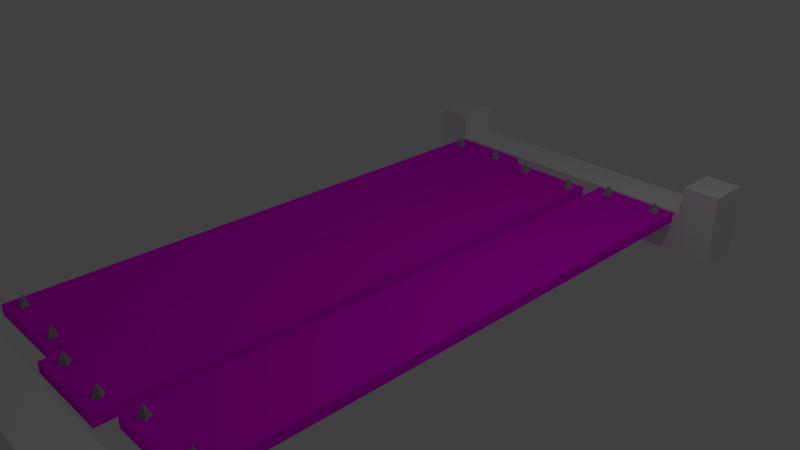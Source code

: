 # Source: Bridge2.blend  (saved by Blender 2.79.0; exported with 4.5.12 LTS)
import bpy
from mathutils import Matrix  # noqa: F401  (used for matrix-valued properties, if any)

bpy.ops.wm.read_factory_settings(use_empty=True)
scene = bpy.context.scene
scene.name = 'Scene'

# ---- collections
col_collection_1 = bpy.data.collections.new('Collection 1'); scene.collection.children.link(col_collection_1)

# ---- images (referenced by path relative to the original .blend; pixels are not part of the script)
import os
ASSET_DIR = os.environ.get("B2B_ASSET_DIR", "")  # directory of the original .blend (textures are referenced by path, not embedded)
HERE = os.path.dirname(os.path.abspath(__file__))  # packed textures are extracted next to this script under _unpacked/

def load_image(name, relpath, width, height, colorspace="sRGB"):
    """Load a texture the original file referenced (path relative to the .blend, or extracted next to this script)."""
    p = next((c for c in (os.path.join(HERE, relpath), os.path.join(ASSET_DIR, relpath)) if relpath and os.path.exists(c)), "")
    if p:
        img = bpy.data.images.load(p, check_existing=True)
        img.name = name
    else:  # same state as the original file: an image datablock whose file is absent (Cycles renders it pink)
        img = bpy.data.images.new(name, width, height)
        img.source = "FILE"
        img.filepath = "//" + (relpath or name)
    img.colorspace_settings.name = colorspace
    return img
img_woodbridge_png = load_image('WoodBridge.png', 'WoodBridge.png', 1024, 1024, 'sRGB')

# ---- materials (node trees are filled in below, after node groups)
mat_material_001 = bpy.data.materials.new('Material.001')
mat_material_001.alpha_threshold = 0.0
mat_material_001.roughness = 0.5
mat_material = bpy.data.materials.new('Material')
mat_material.alpha_threshold = 0.0
mat_material.roughness = 0.5
mat_material.line_color = (0.0, 0.0, 0.0, 1.0)

# ---- material node trees
mat_material_001.use_nodes = True; mat_material_001.node_tree.nodes.clear()
_N = mat_material_001.node_tree.nodes; _L = mat_material_001.node_tree.links
n0 = _N.new('ShaderNodeOutputMaterial'); n0.name = 'Material Output'; n0.location = (300, 300)
n1 = _N.new('ShaderNodeBsdfDiffuse'); n1.name = 'Diffuse BSDF'; n1.location = (10, 300)
n1.inputs[0].default_value = (0.3559, 0.3559, 0.3559, 1.0)
_L.new(n1.outputs[0], n0.inputs[0])
n0.is_active_output = True
mat_material.use_nodes = True; mat_material.node_tree.nodes.clear()
_N = mat_material.node_tree.nodes; _L = mat_material.node_tree.links
n0 = _N.new('ShaderNodeOutputMaterial'); n0.name = 'Material Output'; n0.location = (300, 300)
n1 = _N.new('ShaderNodeBsdfDiffuse'); n1.name = 'Diffuse BSDF'; n1.location = (10, 300)
n2 = _N.new('ShaderNodeTexImage'); n2.name = 'Image Texture'; n2.location = (-180, 300)
n2.width = 140
n2.image = img_woodbridge_png
_L.new(n1.outputs[0], n0.inputs[0])
_L.new(n2.outputs[0], n1.inputs[0])
n0.is_active_output = True

# ---- world
world_world = bpy.data.worlds.new('World'); scene.world = world_world
world_world.color = (0.05088, 0.05088, 0.05088)
world_world.use_sun_shadow = False
world_world.sun_shadow_jitter_overblur = 0.0
world_world.cycles.sampling_method = 'MANUAL'
world_world.light_settings.ao_factor = 0.4673

# ---- cameras
cam_camera = bpy.data.cameras.new('Camera')
cam_camera.clip_end = 100.0
cam_camera.lens = 35.0
cam_camera.sensor_width = 32.0
cam_camera.sensor_height = 18.0
cam_camera.ortho_scale = 7.314
cam_camera.dof.focus_distance = 0.0

# ---- lights
light_lamp = bpy.data.lights.new('Lamp', 'POINT')
light_lamp.transmission_factor = 0.0
light_lamp.cutoff_distance = 30.0
light_lamp.energy = 100.0
light_lamp.shadow_buffer_clip_start = 1.001
light_lamp.shadow_soft_size = 0.1
light_lamp.shadow_maximum_resolution = 0.006
light_lamp.use_absolute_resolution = True

# ---- meshes
me_cube_003 = bpy.data.meshes.new('Cube.003')
me_cube_003.from_pydata([(-2.548, -0.3025, -0.3025), (-2.548, -0.3025, 0.3025), (-2.548, 0.3025, -0.3025), (-2.548, 0.3025, 0.3025), (2.548, -0.3025, -0.3025), (2.548, -0.3025, 0.3025), (2.548, 0.3025, -0.3025), (2.548, 0.3025, 0.3025), (2.044, 0.3025, -0.3025), (-2.044, 0.3025, -0.3025), (-2.044, 0.3025, 0.3025), (2.044, 0.3025, 0.3025), (-2.044, -0.3025, -0.3025), (2.044, -0.3025, -0.3025), (2.044, -0.3025, 0.3025), (-2.044, -0.3025, 0.3025), (-2.548, -0.3025, 0.6972), (-2.548, 0.3025, 0.6972), (2.044, 0.3025, 0.6972), (2.548, 0.3025, 0.6972), (2.548, -0.3025, 0.475), (-2.044, -0.3025, 0.6972), (-2.044, 0.3025, 0.6972), (2.044, -0.3025, 0.6972)], [], [(0, 1, 3, 2), (8, 11, 7, 6), (6, 7, 5, 4), (12, 15, 1, 0), (8, 6, 4, 13), (14, 5, 20, 23), (11, 14, 23, 18), (11, 10, 15, 14), (2, 9, 12, 0), (9, 8, 13, 12), (4, 5, 14, 13), (13, 14, 15, 12), (2, 3, 10, 9), (9, 10, 11, 8), (22, 17, 16, 21), (20, 19, 23), (7, 11, 18, 19), (10, 3, 17, 22), (15, 10, 22, 21), (5, 7, 19, 20), (3, 1, 16, 17), (1, 15, 21, 16), (19, 18, 23)])
me_cube_003.use_remesh_preserve_volume = False
me_cube_003.use_remesh_preserve_attributes = False
me_cube_003.use_mirror_vertex_groups = False
me_cube_003.auto_texspace = False
me_cube_003.update()
me_cone = bpy.data.meshes.new('Cone')
me_cone.from_pydata([(-0.2804, -3.838, 0.1595), (-0.2804, -3.926, 0.3349), (-0.1927, -3.926, 0.1595), (-0.2804, -4.014, 0.1595), (-0.3682, -3.926, 0.1595), (0.4674, -3.838, 0.1595), (0.4674, -3.926, 0.3349), (0.5551, -3.926, 0.1595), (0.4674, -4.014, 0.1595), (0.3797, -3.926, 0.1595), (1.084, -3.671, 0.1595), (1.059, -3.755, 0.3349), (1.144, -3.779, 0.1595), (1.035, -3.839, 0.1595), (0.9752, -3.73, 0.1595), (1.838, -3.65, 0.1595), (1.885, -3.724, 0.3349), (1.959, -3.676, 0.1595), (1.932, -3.798, 0.1595), (1.811, -3.771, 0.1595), (-0.8885, -3.728, 0.1595), (-0.8413, -3.801, 0.3349), (-0.7673, -3.754, 0.1595), (-0.7942, -3.875, 0.1595), (-0.9153, -3.849, 0.1595), (-1.603, -3.711, 0.1595), (-1.667, -3.77, 0.3349), (-1.607, -3.835, 0.1595), (-1.731, -3.83, 0.1595), (-1.727, -3.706, 0.1595), (-1.634, 3.596, 0.1595), (-1.698, 3.537, 0.3349), (-1.639, 3.472, 0.1595), (-1.763, 3.477, 0.1595), (-1.758, 3.601, 0.1595), (-0.9014, 3.602, 0.1595), (-0.9348, 3.521, 0.3349), (-0.8537, 3.488, 0.1595), (-0.9682, 3.44, 0.1595), (-1.016, 3.554, 0.1595), (-0.1849, 3.487, 0.1595), (-0.2493, 3.428, 0.3349), (-0.1897, 3.363, 0.1595), (-0.3137, 3.368, 0.1595), (-0.3088, 3.492, 0.1595), (1.186, 3.69, 0.1595), (1.122, 3.63, 0.3349), (1.181, 3.566, 0.1595), (1.057, 3.571, 0.1595), (1.062, 3.695, 0.1595), (1.988, 3.621, 0.1595), (1.901, 3.615, 0.3349), (1.907, 3.527, 0.1595), (1.813, 3.608, 0.1595), (1.894, 3.702, 0.1595), (0.6563, 3.448, 0.1595), (0.5765, 3.412, 0.3349), (0.6127, 3.332, 0.1595), (0.4966, 3.376, 0.1595), (0.5402, 3.492, 0.1595)], [], [(0, 1, 2), (2, 1, 3), (3, 1, 4), (4, 1, 0), (0, 2, 3, 4), (5, 6, 7), (7, 6, 8), (8, 6, 9), (9, 6, 5), (5, 7, 8, 9), (10, 11, 12), (12, 11, 13), (13, 11, 14), (14, 11, 10), (10, 12, 13, 14), (15, 16, 17), (17, 16, 18), (18, 16, 19), (19, 16, 15), (15, 17, 18, 19), (20, 21, 22), (22, 21, 23), (23, 21, 24), (24, 21, 20), (20, 22, 23, 24), (25, 26, 27), (27, 26, 28), (28, 26, 29), (29, 26, 25), (25, 27, 28, 29), (30, 31, 32), (32, 31, 33), (33, 31, 34), (34, 31, 30), (30, 32, 33, 34), (35, 36, 37), (37, 36, 38), (38, 36, 39), (39, 36, 35), (35, 37, 38, 39), (40, 41, 42), (42, 41, 43), (43, 41, 44), (44, 41, 40), (40, 42, 43, 44), (45, 46, 47), (47, 46, 48), (48, 46, 49), (49, 46, 45), (45, 47, 48, 49), (50, 51, 52), (52, 51, 53), (53, 51, 54), (54, 51, 50), (50, 52, 53, 54), (55, 56, 57), (57, 56, 58), (58, 56, 59), (59, 56, 55), (55, 57, 58, 59)])
me_cone.materials.append(mat_material_001)
me_cone.use_remesh_preserve_volume = False
me_cone.use_remesh_preserve_attributes = False
me_cone.use_mirror_vertex_groups = False
me_cone.update()
me_cube_002 = bpy.data.meshes.new('Cube.002')
me_cube_002.from_pydata([(-2.548, -0.3025, -0.3025), (-2.548, -0.3025, 0.3025), (-2.548, 0.3025, -0.3025), (-2.548, 0.3025, 0.3025), (2.548, -0.3025, -0.3025), (2.548, -0.3025, 0.3025), (2.548, 0.3025, -0.3025), (2.548, 0.3025, 0.3025), (2.044, 0.3025, -0.3025), (-2.044, 0.3025, -0.3025), (-2.044, 0.3025, 0.3025), (2.044, 0.3025, 0.3025), (-2.044, -0.3025, -0.3025), (2.044, -0.3025, -0.3025), (2.044, -0.3025, 0.3025), (-2.044, -0.3025, 0.3025), (-2.548, -0.3025, 0.6972), (-2.548, 0.3025, 0.6972), (2.044, 0.3025, 0.6972), (2.548, 0.3025, 0.6972), (2.548, -0.3025, 0.6972), (-2.044, -0.3025, 0.6972), (-2.044, 0.3025, 0.6972), (2.044, -0.3025, 0.6972)], [], [(0, 1, 3, 2), (8, 11, 7, 6), (6, 7, 5, 4), (12, 15, 1, 0), (8, 6, 4, 13), (14, 5, 20, 23), (11, 14, 23, 18), (11, 10, 15, 14), (2, 9, 12, 0), (9, 8, 13, 12), (4, 5, 14, 13), (13, 14, 15, 12), (2, 3, 10, 9), (9, 10, 11, 8), (22, 17, 16, 21), (19, 18, 23, 20), (7, 11, 18, 19), (10, 3, 17, 22), (15, 10, 22, 21), (5, 7, 19, 20), (3, 1, 16, 17), (1, 15, 21, 16)])
me_cube_002.use_remesh_preserve_volume = False
me_cube_002.use_remesh_preserve_attributes = False
me_cube_002.use_mirror_vertex_groups = False
me_cube_002.update()
me_cube = bpy.data.meshes.new('Cube')
me_cube.from_pydata([(-0.6622, 3.771, -0.07296), (-0.6622, -3.958, -0.07296), (-1.873, -3.958, -0.07296), (-1.873, 3.771, -0.07296), (-0.6622, 3.771, 0.07296), (-0.6622, -3.958, 0.07296), (-1.873, -3.958, 0.07296), (-1.873, 3.771, 0.07296), (2.101, 3.789, -0.07296), (2.101, -3.939, -0.07296), (0.8904, -3.939, -0.07296), (0.8904, 3.789, -0.07296), (2.101, 3.789, 0.07296), (2.101, -3.939, 0.07296), (0.8904, -3.939, 0.07296), (0.8904, 3.789, 0.07296), (-0.493, 3.602, 0.07296), (-0.493, -4.126, 0.07296), (0.7176, -4.126, 0.07296), (0.7176, 3.602, 0.07296), (-0.493, 3.602, -0.07296), (-0.493, -4.126, -0.07296), (0.7176, -4.126, -0.07296), (0.7176, 3.602, -0.07296)], [], [(4, 7, 6, 5), (2, 6, 7, 3), (1, 5, 6, 2), (4, 0, 3, 7), (0, 1, 2, 3), (0, 4, 5, 1), (8, 9, 10, 11), (12, 15, 14, 13), (8, 12, 13, 9), (9, 13, 14, 10), (10, 14, 15, 11), (12, 8, 11, 15), (21, 17, 16, 20), (23, 22, 21, 20), (19, 23, 20, 16), (23, 19, 18, 22), (19, 16, 17, 18), (22, 18, 17, 21)])
_uv = me_cube.uv_layers.new(name='UVMap')
_uv.uv.foreach_set('vector', [0.02219, 0.9591, 0.02219, 0.8106, 0.9707, 0.8106, 0.9707, 0.9591, 0.9707, 0.7927, 0.9707, 0.8106, 0.02219, 0.8106, 0.02219, 0.7927, 0.9886, 0.9591, 0.9707, 0.9591, 0.9707, 0.8106, 0.9886, 0.8106, 0.02219, 0.9591, 0.004284, 0.9591, 0.004284, 0.8106, 0.02219, 0.8106, 0.02219, 0.6441, 0.9707, 0.6441, 0.9707, 0.7927, 0.02219, 0.7927, 0.02219, 0.6441, 0.02219, 0.6262, 0.9707, 0.6262, 0.9707, 0.6441, 0.968, 0.8869, 0.01945, 0.8869, 0.01945, 0.7383, 0.968, 0.7383, 0.968, 0.5718, 0.968, 0.7204, 0.01945, 0.7204, 0.01945, 0.5718, 0.968, 0.8869, 0.968, 0.9048, 0.01945, 0.9048, 0.01945, 0.8869, 0.001543, 0.5718, 0.01945, 0.5718, 0.01945, 0.7204, 0.001543, 0.7204, 0.01945, 0.7383, 0.01945, 0.7204, 0.968, 0.7204, 0.968, 0.7383, 0.968, 0.5718, 0.9859, 0.5718, 0.9859, 0.7204, 0.968, 0.7204, 0.01808, 0.8333, 0.01808, 0.8154, 0.9666, 0.8154, 0.9666, 0.8333, 0.9666, 0.9819, 0.01808, 0.9819, 0.01808, 0.8333, 0.9666, 0.8333, 0.9666, 0.6668, 0.9845, 0.6668, 0.9845, 0.8154, 0.9666, 0.8154, 0.9666, 0.9819, 0.9666, 0.9998, 0.01808, 0.9998, 0.01808, 0.9819, 0.9666, 0.6668, 0.9666, 0.8154, 0.01808, 0.8154, 0.01808, 0.6668, 0.0001718, 0.6668, 0.01808, 0.6668, 0.01808, 0.8154, 0.0001718, 0.8154])
me_cube.materials.append(mat_material)
me_cube.use_remesh_preserve_volume = False
me_cube.use_remesh_preserve_attributes = False
me_cube.use_mirror_vertex_groups = False
me_cube.update()

# ---- objects
ob_side1 = bpy.data.objects.new('Side1', me_cube_003)
ob_spikes = bpy.data.objects.new('Spikes', me_cone)
ob_side2 = bpy.data.objects.new('Side2', me_cube_002)
ob_boards = bpy.data.objects.new('Boards', me_cube)
ob_lamp = bpy.data.objects.new('Lamp', light_lamp)
ob_camera = bpy.data.objects.new('Camera', cam_camera)

# ---- transforms, parenting, visibility, modifiers, constraints
ob_side1.location = (0.1122, -4.519, -0.2608)
ob_side1.show_texture_space = True
ob_side1.lineart.crease_threshold = 0.0
ob_spikes.location = (0.0, 0.0, -0.1091)
ob_spikes.lineart.crease_threshold = 0.0
ob_side2.location = (0.1122, 4.191, -0.2608)
ob_side2.lineart.crease_threshold = 0.0
ob_boards.location = (0.0, 0.0, 0.0)
ob_boards.lock_rotations_4d = False
ob_boards.empty_display_type = 'ARROWS'
ob_boards.lineart.crease_threshold = 0.0
ob_lamp.location = (4.076, 1.005, 5.904)
ob_lamp.rotation_euler = (0.6503, 0.05522, 1.866)
ob_lamp.lock_rotations_4d = False
ob_lamp.empty_display_type = 'ARROWS'
ob_lamp.color = (0.0, 0.0, 0.0, 0.0)
ob_lamp.lineart.crease_threshold = 0.0
ob_camera.location = (7.481, -6.508, 5.344)
ob_camera.rotation_euler = (1.109, 0.0, 0.8149)
ob_camera.lock_rotations_4d = False
ob_camera.empty_display_type = 'ARROWS'
ob_camera.color = (0.0, 0.0, 0.0, 0.0)
ob_camera.display_type = 'WIRE'
ob_camera.lineart.crease_threshold = 0.0

# ---- collection membership
col_collection_1.objects.link(ob_side1)
col_collection_1.objects.link(ob_spikes)
col_collection_1.objects.link(ob_side2)
col_collection_1.objects.link(ob_boards)
col_collection_1.objects.link(ob_lamp)
col_collection_1.objects.link(ob_camera)

# ---- scene / render settings (as saved in the file)
scene.camera = ob_camera
scene.frame_start = 1; scene.frame_end = 250; scene.frame_set(1)
scene.render.engine = 'CYCLES'
scene.render.resolution_percentage = 50
scene.render.dither_intensity = 0.0
scene.cycles.use_denoising = False
scene.cycles.samples = 128
scene.cycles.sampling_pattern = 'TABULATED_SOBOL'
scene.cycles.use_adaptive_sampling = False
scene.cycles.use_light_tree = False
scene.cycles.blur_glossy = 0.0
scene.cycles.sample_clamp_indirect = 0.0
scene.view_settings.view_transform = 'Standard'
bpy.context.view_layer.update()
